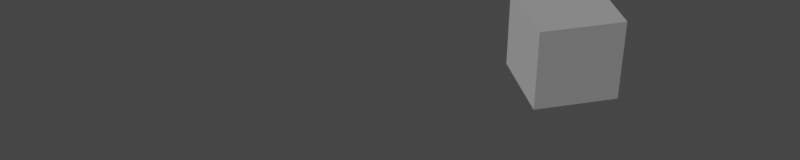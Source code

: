 # Source: TestScene.blend  (saved by Blender 3.2.14; exported with 4.5.12 LTS)
import bpy
from mathutils import Matrix  # noqa: F401  (used for matrix-valued properties, if any)

bpy.ops.wm.read_factory_settings(use_empty=True)
scene = bpy.context.scene
scene.name = 'Scene'

# ---- collections
col_collection = bpy.data.collections.new('Collection'); scene.collection.children.link(col_collection)

# ---- world
world_world = bpy.data.worlds.new('World'); scene.world = world_world
world_world.use_nodes = True; world_world.node_tree.nodes.clear()
_N = world_world.node_tree.nodes; _L = world_world.node_tree.links
n0 = _N.new('ShaderNodeOutputWorld'); n0.name = 'World Output'; n0.location = (300, 300)
n1 = _N.new('ShaderNodeBackground'); n1.name = 'Background'; n1.location = (10, 300)
n1.inputs[0].default_value = (0.05088, 0.05088, 0.05088, 1.0)
_L.new(n1.outputs[0], n0.inputs[0])
n0.is_active_output = True
world_world.color = (0.05088, 0.05088, 0.05088)
world_world.use_sun_shadow = False
world_world.sun_shadow_jitter_overblur = 0.0

# ---- cameras
cam_camera = bpy.data.cameras.new('Camera')

# ---- lights
light_sun = bpy.data.lights.new('Sun', 'SUN')
light_sun.transmission_factor = 0.0
light_sun.energy = 1.0
light_sun.shadow_soft_size = 0.125

# ---- meshes
me_cube_004 = bpy.data.meshes.new('Cube.004')
me_cube_004.from_pydata([(-1.0, -1.0, -1.0), (-1.0, -1.0, 1.0), (-1.0, 1.0, -1.0), (-1.0, 1.0, 1.0), (1.0, -1.0, -1.0), (1.0, -1.0, 1.0), (1.0, 1.0, -1.0), (1.0, 1.0, 1.0)], [], [(0, 1, 3, 2), (2, 3, 7, 6), (6, 7, 5, 4), (4, 5, 1, 0), (2, 6, 4, 0), (7, 3, 1, 5)])
_uv = me_cube_004.uv_layers.new(name='UVMap')
_uv.uv.foreach_set('vector', [0.375, 0.0, 0.625, 0.0, 0.625, 0.25, 0.375, 0.25, 0.375, 0.25, 0.625, 0.25, 0.625, 0.5, 0.375, 0.5, 0.375, 0.5, 0.625, 0.5, 0.625, 0.75, 0.375, 0.75, 0.375, 0.75, 0.625, 0.75, 0.625, 1.0, 0.375, 1.0, 0.125, 0.5, 0.375, 0.5, 0.375, 0.75, 0.125, 0.75, 0.625, 0.5, 0.875, 0.5, 0.875, 0.75, 0.625, 0.75])
me_cube_004.update()

# ---- objects
ob_camera = bpy.data.objects.new('Camera', cam_camera)
ob_cube = bpy.data.objects.new('Cube', me_cube_004)
ob_sun = bpy.data.objects.new('Sun', light_sun)

# ---- transforms, parenting, visibility, modifiers, constraints
ob_camera.location = (20.31, -0.9919, 12.96)
ob_camera.rotation_euler = (1.0, -2.996e-06, 1.343)
ob_cube.location = (0.0, 7.548, 0.0)
ob_sun.location = (-0.00811, -10.03, 8.117)
ob_sun.rotation_euler = (0.824, 0.1125, 0.4052)

# ---- collection membership
col_collection.objects.link(ob_camera)
col_collection.objects.link(ob_cube)
col_collection.objects.link(ob_sun)

# ---- scene / render settings (as saved in the file)
scene.camera = ob_camera
scene.frame_start = 1; scene.frame_end = 250; scene.frame_set(20)
scene.render.engine = 'BLENDER_EEVEE_NEXT'
scene.render.resolution_x = 500
scene.render.resolution_y = 100
scene.cycles.sampling_pattern = 'TABULATED_SOBOL'
scene.cycles.use_light_tree = False
scene.view_settings.view_transform = 'Filmic'
bpy.context.view_layer.update()
